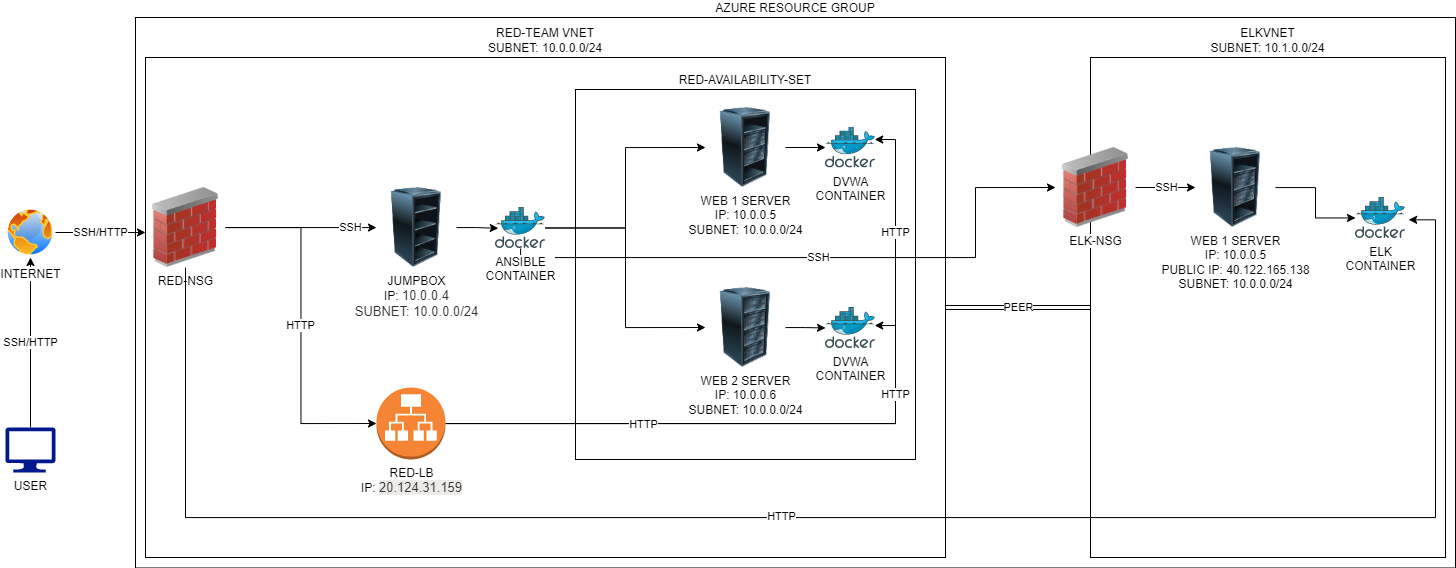

The diagram above was exported from draw.io. Its source (the exported page's mxGraphModel, read from the mxfile embedded in the PNG):
<mxGraphModel dx="2234" dy="695" grid="1" gridSize="10" guides="1" tooltips="1" connect="1" arrows="1" fold="1" page="1" pageScale="1" pageWidth="850" pageHeight="1100" math="0" shadow="0">
  <root>
    <mxCell id="0" />
    <mxCell id="1" parent="0" />
    <mxCell id="yscVMJll4EODJExELYRJ-2" value="AZURE RESOURCE GROUP" style="rounded=0;whiteSpace=wrap;html=1;labelPosition=center;verticalLabelPosition=top;align=center;verticalAlign=bottom;" vertex="1" parent="1">
      <mxGeometry x="-160" y="60" width="1320" height="550.5" as="geometry" />
    </mxCell>
    <mxCell id="yscVMJll4EODJExELYRJ-3" value="RED-TEAM VNET&lt;br&gt;SUBNET: 10.0.0.0/24" style="rounded=0;whiteSpace=wrap;html=1;labelPosition=center;verticalLabelPosition=top;align=center;verticalAlign=bottom;" vertex="1" parent="1">
      <mxGeometry x="-150" y="100" width="800" height="500" as="geometry" />
    </mxCell>
    <mxCell id="yscVMJll4EODJExELYRJ-13" style="edgeStyle=orthogonalEdgeStyle;rounded=0;orthogonalLoop=1;jettySize=auto;html=1;entryX=0.056;entryY=0.507;entryDx=0;entryDy=0;entryPerimeter=0;" edge="1" parent="1" source="yscVMJll4EODJExELYRJ-1" target="yscVMJll4EODJExELYRJ-12">
      <mxGeometry relative="1" as="geometry" />
    </mxCell>
    <mxCell id="yscVMJll4EODJExELYRJ-1" value="JUMPBOX&lt;br&gt;IP:&amp;nbsp;&lt;span style=&quot;color: rgb(50 , 49 , 48) ; font-family: &amp;#34;az_ea_font&amp;#34; , &amp;#34;segoe ui&amp;#34; , &amp;#34;az_font&amp;#34; , , , &amp;#34;blinkmacsystemfont&amp;#34; , &amp;#34;roboto&amp;#34; , &amp;#34;oxygen&amp;#34; , &amp;#34;ubuntu&amp;#34; , &amp;#34;cantarell&amp;#34; , &amp;#34;open sans&amp;#34; , &amp;#34;helvetica neue&amp;#34; , sans-serif ; font-size: 13px&quot;&gt;10.0.0.4&lt;br&gt;SUBNET: 10.0.0.0/24&lt;br&gt;&lt;/span&gt;" style="image;html=1;image=img/lib/clip_art/computers/Server_Rack_Empty_128x128.png" vertex="1" parent="1">
      <mxGeometry x="81" y="230" width="80" height="80" as="geometry" />
    </mxCell>
    <mxCell id="yscVMJll4EODJExELYRJ-20" style="edgeStyle=orthogonalEdgeStyle;rounded=0;orthogonalLoop=1;jettySize=auto;html=1;" edge="1" parent="1" source="yscVMJll4EODJExELYRJ-4" target="yscVMJll4EODJExELYRJ-18">
      <mxGeometry relative="1" as="geometry" />
    </mxCell>
    <mxCell id="yscVMJll4EODJExELYRJ-19" style="edgeStyle=orthogonalEdgeStyle;rounded=0;orthogonalLoop=1;jettySize=auto;html=1;entryX=0.088;entryY=0.51;entryDx=0;entryDy=0;entryPerimeter=0;" edge="1" parent="1" source="yscVMJll4EODJExELYRJ-5" target="yscVMJll4EODJExELYRJ-17">
      <mxGeometry relative="1" as="geometry" />
    </mxCell>
    <mxCell id="yscVMJll4EODJExELYRJ-11" style="edgeStyle=orthogonalEdgeStyle;rounded=0;orthogonalLoop=1;jettySize=auto;html=1;" edge="1" parent="1" source="yscVMJll4EODJExELYRJ-6" target="yscVMJll4EODJExELYRJ-1">
      <mxGeometry relative="1" as="geometry">
        <Array as="points">
          <mxPoint x="50" y="270" />
          <mxPoint x="50" y="270" />
        </Array>
      </mxGeometry>
    </mxCell>
    <mxCell id="yscVMJll4EODJExELYRJ-24" value="SSH" style="edgeLabel;html=1;align=center;verticalAlign=middle;resizable=0;points=[];" vertex="1" connectable="0" parent="yscVMJll4EODJExELYRJ-11">
      <mxGeometry x="0.645" y="1" relative="1" as="geometry">
        <mxPoint as="offset" />
      </mxGeometry>
    </mxCell>
    <mxCell id="yscVMJll4EODJExELYRJ-23" value="HTTP" style="edgeStyle=orthogonalEdgeStyle;rounded=0;orthogonalLoop=1;jettySize=auto;html=1;entryX=0;entryY=0.5;entryDx=0;entryDy=0;entryPerimeter=0;" edge="1" parent="1" source="yscVMJll4EODJExELYRJ-6" target="yscVMJll4EODJExELYRJ-21">
      <mxGeometry relative="1" as="geometry" />
    </mxCell>
    <mxCell id="yscVMJll4EODJExELYRJ-31" value="RED-AVAILABILITY-SET" style="rounded=0;whiteSpace=wrap;html=1;labelPosition=center;verticalLabelPosition=top;align=center;verticalAlign=bottom;" vertex="1" parent="1">
      <mxGeometry x="280" y="132" width="340" height="370" as="geometry" />
    </mxCell>
    <mxCell id="yscVMJll4EODJExELYRJ-6" value="RED-NSG" style="image;html=1;image=img/lib/clip_art/networking/Firewall_02_128x128.png" vertex="1" parent="1">
      <mxGeometry x="-150" y="230" width="80" height="80" as="geometry" />
    </mxCell>
    <mxCell id="yscVMJll4EODJExELYRJ-9" value="SSH/HTTP" style="edgeStyle=orthogonalEdgeStyle;rounded=0;orthogonalLoop=1;jettySize=auto;html=1;" edge="1" parent="1" source="yscVMJll4EODJExELYRJ-7" target="yscVMJll4EODJExELYRJ-8">
      <mxGeometry relative="1" as="geometry" />
    </mxCell>
    <mxCell id="yscVMJll4EODJExELYRJ-7" value="USER" style="sketch=0;aspect=fixed;pointerEvents=1;shadow=0;dashed=0;html=1;strokeColor=none;labelPosition=center;verticalLabelPosition=bottom;verticalAlign=top;align=center;fillColor=#00188D;shape=mxgraph.azure.computer" vertex="1" parent="1">
      <mxGeometry x="-290" y="470" width="50" height="45" as="geometry" />
    </mxCell>
    <mxCell id="yscVMJll4EODJExELYRJ-10" value="SSH/HTTP" style="edgeStyle=orthogonalEdgeStyle;rounded=0;orthogonalLoop=1;jettySize=auto;html=1;" edge="1" parent="1" source="yscVMJll4EODJExELYRJ-8" target="yscVMJll4EODJExELYRJ-6">
      <mxGeometry relative="1" as="geometry">
        <Array as="points">
          <mxPoint x="-170" y="275" />
          <mxPoint x="-170" y="275" />
        </Array>
      </mxGeometry>
    </mxCell>
    <mxCell id="yscVMJll4EODJExELYRJ-8" value="INTERNET" style="aspect=fixed;perimeter=ellipsePerimeter;html=1;align=center;shadow=0;dashed=0;spacingTop=3;image;image=img/lib/active_directory/internet_globe.svg;" vertex="1" parent="1">
      <mxGeometry x="-290" y="250" width="50" height="50" as="geometry" />
    </mxCell>
    <mxCell id="yscVMJll4EODJExELYRJ-15" style="edgeStyle=orthogonalEdgeStyle;rounded=0;orthogonalLoop=1;jettySize=auto;html=1;entryX=0;entryY=0.5;entryDx=0;entryDy=0;" edge="1" parent="1" source="yscVMJll4EODJExELYRJ-12" target="yscVMJll4EODJExELYRJ-4">
      <mxGeometry relative="1" as="geometry" />
    </mxCell>
    <mxCell id="yscVMJll4EODJExELYRJ-16" style="edgeStyle=orthogonalEdgeStyle;rounded=0;orthogonalLoop=1;jettySize=auto;html=1;entryX=0;entryY=0.5;entryDx=0;entryDy=0;" edge="1" parent="1" source="yscVMJll4EODJExELYRJ-12" target="yscVMJll4EODJExELYRJ-5">
      <mxGeometry relative="1" as="geometry" />
    </mxCell>
    <mxCell id="yscVMJll4EODJExELYRJ-44" value="SSH" style="edgeStyle=orthogonalEdgeStyle;rounded=0;orthogonalLoop=1;jettySize=auto;html=1;entryX=0;entryY=0.5;entryDx=0;entryDy=0;" edge="1" parent="1" source="yscVMJll4EODJExELYRJ-12" target="yscVMJll4EODJExELYRJ-38">
      <mxGeometry relative="1" as="geometry">
        <Array as="points">
          <mxPoint x="225" y="300" />
          <mxPoint x="680" y="300" />
        </Array>
      </mxGeometry>
    </mxCell>
    <mxCell id="yscVMJll4EODJExELYRJ-12" value="ANSIBLE&lt;br&gt;CONTAINER" style="sketch=0;aspect=fixed;html=1;points=[];align=center;image;fontSize=12;image=img/lib/mscae/Docker.svg;" vertex="1" parent="1">
      <mxGeometry x="200" y="250" width="50" height="41" as="geometry" />
    </mxCell>
    <mxCell id="yscVMJll4EODJExELYRJ-17" value="DVWA&lt;br&gt;CONTAINER" style="sketch=0;aspect=fixed;html=1;points=[];align=center;image;fontSize=12;image=img/lib/mscae/Docker.svg;" vertex="1" parent="1">
      <mxGeometry x="530" y="169.5" width="50" height="41" as="geometry" />
    </mxCell>
    <mxCell id="yscVMJll4EODJExELYRJ-18" value="DVWA&lt;br&gt;CONTAINER" style="sketch=0;aspect=fixed;html=1;points=[];align=center;image;fontSize=12;image=img/lib/mscae/Docker.svg;" vertex="1" parent="1">
      <mxGeometry x="530" y="350" width="50" height="41" as="geometry" />
    </mxCell>
    <mxCell id="yscVMJll4EODJExELYRJ-25" style="edgeStyle=orthogonalEdgeStyle;rounded=0;orthogonalLoop=1;jettySize=auto;html=1;entryX=0.984;entryY=0.439;entryDx=0;entryDy=0;entryPerimeter=0;" edge="1" parent="1" source="yscVMJll4EODJExELYRJ-21" target="yscVMJll4EODJExELYRJ-18">
      <mxGeometry relative="1" as="geometry" />
    </mxCell>
    <mxCell id="yscVMJll4EODJExELYRJ-27" style="edgeStyle=orthogonalEdgeStyle;rounded=0;orthogonalLoop=1;jettySize=auto;html=1;entryX=0.984;entryY=0.305;entryDx=0;entryDy=0;entryPerimeter=0;" edge="1" parent="1" source="yscVMJll4EODJExELYRJ-21" target="yscVMJll4EODJExELYRJ-17">
      <mxGeometry relative="1" as="geometry" />
    </mxCell>
    <mxCell id="yscVMJll4EODJExELYRJ-28" value="HTTP" style="edgeLabel;html=1;align=center;verticalAlign=middle;resizable=0;points=[];" vertex="1" connectable="0" parent="yscVMJll4EODJExELYRJ-27">
      <mxGeometry x="-0.4775" relative="1" as="geometry">
        <mxPoint as="offset" />
      </mxGeometry>
    </mxCell>
    <mxCell id="yscVMJll4EODJExELYRJ-29" value="HTTP" style="edgeLabel;html=1;align=center;verticalAlign=middle;resizable=0;points=[];" vertex="1" connectable="0" parent="yscVMJll4EODJExELYRJ-27">
      <mxGeometry x="0.6995" y="1" relative="1" as="geometry">
        <mxPoint as="offset" />
      </mxGeometry>
    </mxCell>
    <mxCell id="yscVMJll4EODJExELYRJ-30" value="HTTP" style="edgeLabel;html=1;align=center;verticalAlign=middle;resizable=0;points=[];" vertex="1" connectable="0" parent="yscVMJll4EODJExELYRJ-27">
      <mxGeometry x="0.2703" y="1" relative="1" as="geometry">
        <mxPoint as="offset" />
      </mxGeometry>
    </mxCell>
    <mxCell id="yscVMJll4EODJExELYRJ-21" value="RED-LB&lt;br&gt;IP:&amp;nbsp;&lt;span style=&quot;color: rgb(50 , 49 , 48) ; font-family: &amp;#34;az_ea_font&amp;#34; , &amp;#34;segoe ui&amp;#34; , &amp;#34;az_font&amp;#34; , , , &amp;#34;blinkmacsystemfont&amp;#34; , &amp;#34;roboto&amp;#34; , &amp;#34;oxygen&amp;#34; , &amp;#34;ubuntu&amp;#34; , &amp;#34;cantarell&amp;#34; , &amp;#34;open sans&amp;#34; , &amp;#34;helvetica neue&amp;#34; , sans-serif ; font-size: 13px ; text-align: left ; background-color: rgb(237 , 235 , 233)&quot;&gt;20.124.31.159&lt;/span&gt;" style="outlineConnect=0;dashed=0;verticalLabelPosition=bottom;verticalAlign=top;align=center;html=1;shape=mxgraph.aws3.application_load_balancer;fillColor=#F58534;gradientColor=none;" vertex="1" parent="1">
      <mxGeometry x="81" y="430" width="69" height="72" as="geometry" />
    </mxCell>
    <mxCell id="yscVMJll4EODJExELYRJ-35" style="edgeStyle=orthogonalEdgeStyle;rounded=0;orthogonalLoop=1;jettySize=auto;html=1;" edge="1" parent="1" source="yscVMJll4EODJExELYRJ-5" target="yscVMJll4EODJExELYRJ-17">
      <mxGeometry relative="1" as="geometry" />
    </mxCell>
    <mxCell id="yscVMJll4EODJExELYRJ-5" value="WEB 1 SERVER&lt;br&gt;IP: 10.0.0.5&lt;br&gt;SUBNET: 10.0.0.0/24" style="image;html=1;image=img/lib/clip_art/computers/Server_Rack_Partial_128x128.png" vertex="1" parent="1">
      <mxGeometry x="410" y="150" width="80" height="80" as="geometry" />
    </mxCell>
    <mxCell id="yscVMJll4EODJExELYRJ-36" style="edgeStyle=orthogonalEdgeStyle;rounded=0;orthogonalLoop=1;jettySize=auto;html=1;" edge="1" parent="1" source="yscVMJll4EODJExELYRJ-4" target="yscVMJll4EODJExELYRJ-18">
      <mxGeometry relative="1" as="geometry" />
    </mxCell>
    <mxCell id="yscVMJll4EODJExELYRJ-4" value="WEB 2 SERVER&lt;br&gt;IP: 10.0.0.6&lt;br&gt;SUBNET: 10.0.0.0/24" style="image;html=1;image=img/lib/clip_art/computers/Server_Rack_128x128.png" vertex="1" parent="1">
      <mxGeometry x="410" y="330" width="80" height="80" as="geometry" />
    </mxCell>
    <mxCell id="yscVMJll4EODJExELYRJ-42" value="PEER" style="edgeStyle=orthogonalEdgeStyle;shape=link;rounded=0;orthogonalLoop=1;jettySize=auto;html=1;entryX=1;entryY=0.5;entryDx=0;entryDy=0;" edge="1" parent="1" source="yscVMJll4EODJExELYRJ-32" target="yscVMJll4EODJExELYRJ-3">
      <mxGeometry relative="1" as="geometry" />
    </mxCell>
    <mxCell id="yscVMJll4EODJExELYRJ-32" value="ELKVNET&lt;br&gt;SUBNET: 10.1.0.0/24" style="rounded=0;whiteSpace=wrap;html=1;labelPosition=center;verticalLabelPosition=top;align=center;verticalAlign=bottom;" vertex="1" parent="1">
      <mxGeometry x="795" y="100" width="355" height="500" as="geometry" />
    </mxCell>
    <mxCell id="yscVMJll4EODJExELYRJ-37" style="edgeStyle=orthogonalEdgeStyle;rounded=0;orthogonalLoop=1;jettySize=auto;html=1;" edge="1" parent="1" source="yscVMJll4EODJExELYRJ-33" target="yscVMJll4EODJExELYRJ-34">
      <mxGeometry relative="1" as="geometry" />
    </mxCell>
    <mxCell id="yscVMJll4EODJExELYRJ-33" value="WEB 1 SERVER&lt;br&gt;IP: 10.0.0.5&lt;br&gt;PUBLIC IP:&amp;nbsp;40.122.165.138&lt;br&gt;SUBNET: 10.0.0.0/24" style="image;html=1;image=img/lib/clip_art/computers/Server_Rack_Partial_128x128.png" vertex="1" parent="1">
      <mxGeometry x="900" y="190" width="80" height="80" as="geometry" />
    </mxCell>
    <mxCell id="yscVMJll4EODJExELYRJ-34" value="ELK&lt;br&gt;CONTAINER" style="sketch=0;aspect=fixed;html=1;points=[];align=center;image;fontSize=12;image=img/lib/mscae/Docker.svg;" vertex="1" parent="1">
      <mxGeometry x="1060" y="240" width="50" height="41" as="geometry" />
    </mxCell>
    <mxCell id="yscVMJll4EODJExELYRJ-46" value="SSH" style="edgeStyle=orthogonalEdgeStyle;rounded=0;orthogonalLoop=1;jettySize=auto;html=1;" edge="1" parent="1" source="yscVMJll4EODJExELYRJ-38" target="yscVMJll4EODJExELYRJ-33">
      <mxGeometry relative="1" as="geometry" />
    </mxCell>
    <mxCell id="yscVMJll4EODJExELYRJ-38" value="ELK-NSG" style="image;html=1;image=img/lib/clip_art/networking/Firewall_02_128x128.png" vertex="1" parent="1">
      <mxGeometry x="760" y="190" width="80" height="80" as="geometry" />
    </mxCell>
    <mxCell id="yscVMJll4EODJExELYRJ-47" style="edgeStyle=orthogonalEdgeStyle;rounded=0;orthogonalLoop=1;jettySize=auto;html=1;entryX=1.064;entryY=0.544;entryDx=0;entryDy=0;entryPerimeter=0;" edge="1" parent="1" source="yscVMJll4EODJExELYRJ-6" target="yscVMJll4EODJExELYRJ-34">
      <mxGeometry relative="1" as="geometry">
        <Array as="points">
          <mxPoint x="-110" y="560" />
          <mxPoint x="1140" y="560" />
          <mxPoint x="1140" y="262" />
        </Array>
      </mxGeometry>
    </mxCell>
    <mxCell id="yscVMJll4EODJExELYRJ-48" value="HTTP" style="edgeLabel;html=1;align=center;verticalAlign=middle;resizable=0;points=[];" vertex="1" connectable="0" parent="yscVMJll4EODJExELYRJ-47">
      <mxGeometry x="-0.0728" y="2" relative="1" as="geometry">
        <mxPoint as="offset" />
      </mxGeometry>
    </mxCell>
  </root>
</mxGraphModel>